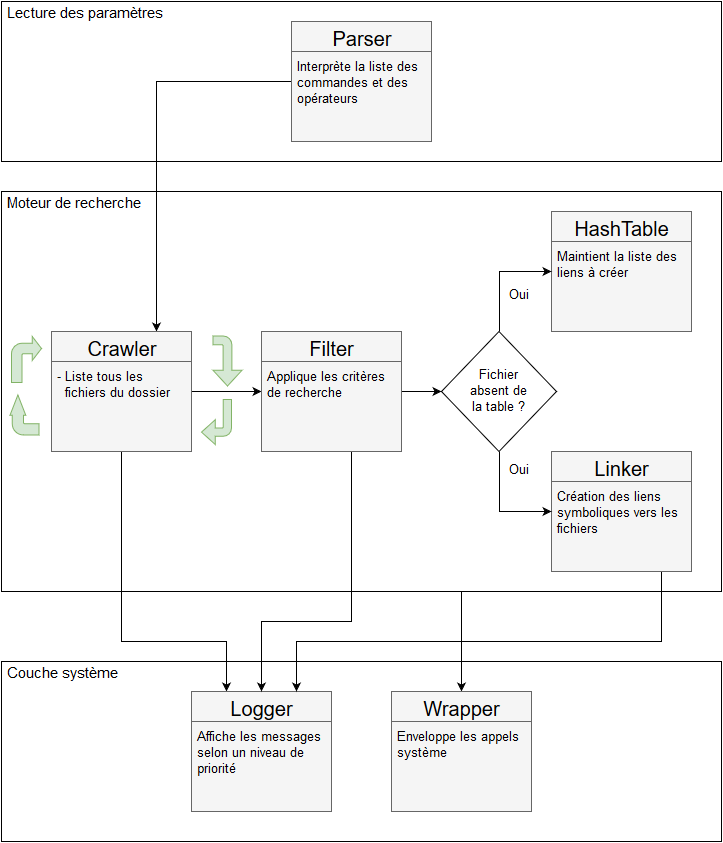

The diagram above was exported from draw.io. Its source (the exported page's mxGraphModel, read from the mxfile embedded in the PNG):
<mxGraphModel dx="1430" dy="766" grid="1" gridSize="10" guides="1" tooltips="1" connect="1" arrows="1" fold="1" page="0" pageScale="1" pageWidth="826" pageHeight="1169" background="#ffffff" math="0" shadow="0">
  <root>
    <mxCell id="0" />
    <mxCell id="1" parent="0" />
    <mxCell id="26" value="" style="whiteSpace=wrap;html=1;spacing=2;" parent="1" vertex="1">
      <mxGeometry x="40" y="700" width="720" height="180" as="geometry" />
    </mxCell>
    <mxCell id="36" style="edgeStyle=orthogonalEdgeStyle;rounded=0;html=1;exitX=0.75;exitY=1;jettySize=auto;orthogonalLoop=1;fontSize=15;" parent="1" source="24" target="20" edge="1">
      <mxGeometry relative="1" as="geometry">
        <Array as="points">
          <mxPoint x="500" y="420" />
        </Array>
      </mxGeometry>
    </mxCell>
    <mxCell id="24" value="" style="whiteSpace=wrap;html=1;spacing=2;" parent="1" vertex="1">
      <mxGeometry x="40" y="230" width="720" height="400" as="geometry" />
    </mxCell>
    <mxCell id="25" value="Moteur de recherche&lt;br&gt;" style="text;html=1;resizable=0;autosize=1;align=left;verticalAlign=top;spacingTop=-4;points=[];spacing=4;spacingRight=0;spacingLeft=2;fontSize=15;" parent="1" vertex="1">
      <mxGeometry x="40" y="230" width="160" height="30" as="geometry" />
    </mxCell>
    <mxCell id="22" value="" style="whiteSpace=wrap;html=1;spacing=2;" parent="1" vertex="1">
      <mxGeometry x="40" y="40" width="720" height="160" as="geometry" />
    </mxCell>
    <mxCell id="38" style="edgeStyle=orthogonalEdgeStyle;rounded=0;html=1;exitX=0;exitY=0.5;entryX=0.75;entryY=0;jettySize=auto;orthogonalLoop=1;fontSize=13;" parent="1" source="6" target="12" edge="1">
      <mxGeometry relative="1" as="geometry">
        <Array as="points">
          <mxPoint x="195" y="120" />
        </Array>
      </mxGeometry>
    </mxCell>
    <mxCell id="6" value="Parser" style="whiteSpace=wrap;html=1;fontSize=20;verticalAlign=top;labelBorderColor=none;fillColor=#f5f5f5;strokeColor=#666666;" parent="1" vertex="1">
      <mxGeometry x="330" y="60" width="140" height="120" as="geometry" />
    </mxCell>
    <mxCell id="11" value="" style="line;strokeWidth=1;html=1;fontSize=20;spacing=2;spacingTop=8;fillColor=#f5f5f5;strokeColor=#666666;" parent="1" vertex="1">
      <mxGeometry x="330" y="85" width="140" height="10" as="geometry" />
    </mxCell>
    <mxCell id="30" style="edgeStyle=orthogonalEdgeStyle;rounded=0;html=1;exitX=1;exitY=0.5;entryX=0;entryY=0.5;jettySize=auto;orthogonalLoop=1;fontSize=15;" parent="1" source="12" target="16" edge="1">
      <mxGeometry relative="1" as="geometry" />
    </mxCell>
    <mxCell id="46" style="edgeStyle=orthogonalEdgeStyle;rounded=0;html=1;exitX=0.5;exitY=1;entryX=0.25;entryY=0;jettySize=auto;orthogonalLoop=1;fontSize=13;" parent="1" source="12" target="14" edge="1">
      <mxGeometry relative="1" as="geometry">
        <Array as="points">
          <mxPoint x="160" y="680" />
          <mxPoint x="265" y="680" />
        </Array>
      </mxGeometry>
    </mxCell>
    <mxCell id="12" value="Crawler" style="whiteSpace=wrap;html=1;fontSize=20;verticalAlign=top;labelBorderColor=none;fillColor=#f5f5f5;strokeColor=#666666;" parent="1" vertex="1">
      <mxGeometry x="90" y="370" width="140" height="120" as="geometry" />
    </mxCell>
    <mxCell id="13" value="" style="line;strokeWidth=1;html=1;fontSize=20;spacing=2;spacingTop=8;fillColor=#f5f5f5;strokeColor=#666666;" parent="1" vertex="1">
      <mxGeometry x="90" y="395" width="140" height="10" as="geometry" />
    </mxCell>
    <mxCell id="14" value="Logger" style="whiteSpace=wrap;html=1;fontSize=20;verticalAlign=top;labelBorderColor=none;fillColor=#f5f5f5;strokeColor=#666666;" parent="1" vertex="1">
      <mxGeometry x="230" y="730" width="140" height="120" as="geometry" />
    </mxCell>
    <mxCell id="15" value="" style="line;strokeWidth=1;html=1;fontSize=20;spacing=2;spacingTop=8;fillColor=#f5f5f5;strokeColor=#666666;" parent="1" vertex="1">
      <mxGeometry x="230" y="755" width="140" height="10" as="geometry" />
    </mxCell>
    <mxCell id="137" style="edgeStyle=orthogonalEdgeStyle;rounded=0;html=1;exitX=1;exitY=0.5;entryX=0;entryY=0.5;startSize=6;jettySize=auto;orthogonalLoop=1;fillColor=#000000;fontSize=13;" parent="1" source="16" target="124" edge="1">
      <mxGeometry relative="1" as="geometry" />
    </mxCell>
    <mxCell id="141" style="edgeStyle=orthogonalEdgeStyle;rounded=0;html=1;exitX=0.5;exitY=1;entryX=0.5;entryY=0;startSize=6;jettySize=auto;orthogonalLoop=1;fillColor=#000000;fontSize=13;" parent="1" source="16" target="14" edge="1">
      <mxGeometry relative="1" as="geometry">
        <Array as="points">
          <mxPoint x="390" y="490" />
          <mxPoint x="390" y="660" />
          <mxPoint x="300" y="660" />
        </Array>
      </mxGeometry>
    </mxCell>
    <mxCell id="16" value="Filter" style="whiteSpace=wrap;html=1;fontSize=20;verticalAlign=top;labelBorderColor=none;fillColor=#f5f5f5;strokeColor=#666666;" parent="1" vertex="1">
      <mxGeometry x="300" y="370" width="140" height="120" as="geometry" />
    </mxCell>
    <mxCell id="17" value="" style="line;strokeWidth=1;html=1;fontSize=20;spacing=2;spacingTop=8;fillColor=#f5f5f5;strokeColor=#666666;" parent="1" vertex="1">
      <mxGeometry x="300" y="395" width="140" height="10" as="geometry" />
    </mxCell>
    <mxCell id="49" style="edgeStyle=orthogonalEdgeStyle;rounded=0;html=1;exitX=0.5;exitY=1;entryX=0.75;entryY=0;jettySize=auto;orthogonalLoop=1;fontSize=13;" parent="1" source="18" target="14" edge="1">
      <mxGeometry relative="1" as="geometry">
        <Array as="points">
          <mxPoint x="700" y="610" />
          <mxPoint x="700" y="680" />
          <mxPoint x="335" y="680" />
        </Array>
      </mxGeometry>
    </mxCell>
    <mxCell id="18" value="Linker" style="whiteSpace=wrap;html=1;fontSize=20;verticalAlign=top;labelBorderColor=none;fillColor=#f5f5f5;strokeColor=#666666;" parent="1" vertex="1">
      <mxGeometry x="590" y="490" width="140" height="120" as="geometry" />
    </mxCell>
    <mxCell id="19" value="" style="line;strokeWidth=1;html=1;fontSize=20;spacing=2;spacingTop=8;fillColor=#f5f5f5;strokeColor=#666666;" parent="1" vertex="1">
      <mxGeometry x="590" y="515" width="140" height="10" as="geometry" />
    </mxCell>
    <mxCell id="20" value="Wrapper" style="whiteSpace=wrap;html=1;fontSize=20;verticalAlign=top;labelBorderColor=none;fillColor=#f5f5f5;strokeColor=#666666;" parent="1" vertex="1">
      <mxGeometry x="430" y="730" width="140" height="120" as="geometry" />
    </mxCell>
    <mxCell id="21" value="" style="line;strokeWidth=1;html=1;fontSize=20;spacing=2;spacingTop=8;fillColor=#f5f5f5;strokeColor=#666666;" parent="1" vertex="1">
      <mxGeometry x="430" y="755" width="140" height="10" as="geometry" />
    </mxCell>
    <mxCell id="23" value="Lecture des paramètres&lt;br&gt;" style="text;html=1;resizable=0;autosize=1;align=left;verticalAlign=top;spacingTop=-4;points=[];spacing=4;spacingRight=0;spacingLeft=2;fontSize=15;" parent="1" vertex="1">
      <mxGeometry x="40" y="40" width="180" height="30" as="geometry" />
    </mxCell>
    <mxCell id="27" value="Couche système&lt;br&gt;" style="text;html=1;resizable=0;autosize=1;align=left;verticalAlign=top;spacingTop=-4;points=[];spacing=4;spacingRight=0;spacingLeft=2;fontSize=15;" parent="1" vertex="1">
      <mxGeometry x="40" y="700" width="140" height="30" as="geometry" />
    </mxCell>
    <mxCell id="37" value="Enveloppe les appels&lt;br&gt;système&lt;br&gt;" style="text;html=1;resizable=0;autosize=1;align=left;verticalAlign=top;spacingTop=-4;points=[];spacing=4;spacingRight=0;spacingLeft=2;fontSize=13;" parent="1" vertex="1">
      <mxGeometry x="430" y="765" width="150" height="40" as="geometry" />
    </mxCell>
    <mxCell id="40" value="- Liste tous les&lt;br&gt;&amp;nbsp; fichiers du dossier&lt;br&gt;" style="text;html=1;resizable=0;autosize=1;align=left;verticalAlign=top;spacingTop=-4;points=[];spacing=4;spacingRight=0;spacingLeft=2;fontSize=13;" parent="1" vertex="1">
      <mxGeometry x="90" y="405" width="140" height="40" as="geometry" />
    </mxCell>
    <mxCell id="41" value="Applique les critères&lt;br&gt;de recherche&lt;br&gt;" style="text;html=1;resizable=0;autosize=1;align=left;verticalAlign=top;spacingTop=-4;points=[];spacing=4;spacingRight=0;spacingLeft=2;fontSize=13;" parent="1" vertex="1">
      <mxGeometry x="300" y="405" width="140" height="40" as="geometry" />
    </mxCell>
    <mxCell id="42" value="Création des liens&lt;br&gt;symboliques vers les&lt;br&gt;fichiers&lt;br&gt;" style="text;html=1;resizable=0;autosize=1;align=left;verticalAlign=top;spacingTop=-4;points=[];spacing=4;spacingRight=0;spacingLeft=2;fontSize=13;" parent="1" vertex="1">
      <mxGeometry x="590" y="525" width="150" height="60" as="geometry" />
    </mxCell>
    <mxCell id="43" value="Interprète la liste des &lt;br&gt;commandes et des &lt;br&gt;opérateurs&lt;br&gt;" style="text;html=1;resizable=0;autosize=1;align=left;verticalAlign=top;spacingTop=-4;points=[];spacing=4;spacingRight=0;spacingLeft=2;fontSize=13;" parent="1" vertex="1">
      <mxGeometry x="330" y="95" width="150" height="60" as="geometry" />
    </mxCell>
    <mxCell id="114" value="" style="html=1;shadow=0;dashed=0;align=center;verticalAlign=middle;shape=mxgraph.arrows2.bendArrow;dy=4.13;dx=13.75;notch=0;arrowHead=24.75;rounded=1;strokeWidth=1;fontSize=13;fillColor=#d5e8d4;strokeColor=#82b366;rotation=180;" parent="1" vertex="1">
      <mxGeometry x="240" y="438" width="30" height="45" as="geometry" />
    </mxCell>
    <mxCell id="115" value="" style="html=1;shadow=0;dashed=0;align=center;verticalAlign=middle;shape=mxgraph.arrows2.bendArrow;dy=4.38;dx=15.75;notch=0;arrowHead=29;rounded=1;strokeWidth=1;fontSize=13;fillColor=#d5e8d4;strokeColor=#82b366;rotation=90;" parent="1" vertex="1">
      <mxGeometry x="241" y="385" width="50" height="29" as="geometry" />
    </mxCell>
    <mxCell id="118" value="" style="html=1;shadow=0;dashed=0;align=center;verticalAlign=middle;shape=mxgraph.arrows2.bendArrow;dy=5.25;dx=9.25;notch=0;arrowHead=24;rounded=1;strokeWidth=1;fontSize=13;fillColor=#d5e8d4;strokeColor=#82b366;rotation=0;" parent="1" vertex="1">
      <mxGeometry x="50" y="375" width="30" height="46" as="geometry" />
    </mxCell>
    <mxCell id="119" value="" style="html=1;shadow=0;dashed=0;align=center;verticalAlign=middle;shape=mxgraph.arrows2.bendArrow;dy=5.63;dx=20.25;notch=0;arrowHead=15.75;rounded=1;strokeWidth=1;fontSize=13;fillColor=#d5e8d4;strokeColor=#82b366;rotation=-90;" parent="1" vertex="1">
      <mxGeometry x="43" y="439" width="40" height="29" as="geometry" />
    </mxCell>
    <mxCell id="120" value="HashTable" style="whiteSpace=wrap;html=1;fontSize=20;verticalAlign=top;labelBorderColor=none;fillColor=#f5f5f5;strokeColor=#666666;" parent="1" vertex="1">
      <mxGeometry x="590" y="250" width="140" height="120" as="geometry" />
    </mxCell>
    <mxCell id="121" value="" style="line;strokeWidth=1;html=1;fontSize=20;spacing=2;spacingTop=8;fillColor=#f5f5f5;strokeColor=#666666;" parent="1" vertex="1">
      <mxGeometry x="590" y="275" width="140" height="10" as="geometry" />
    </mxCell>
    <mxCell id="122" value="Maintient la liste des &lt;br&gt;liens à créer&lt;br&gt;" style="text;html=1;resizable=0;autosize=1;align=left;verticalAlign=top;spacingTop=-4;points=[];spacing=4;spacingRight=0;spacingLeft=2;fontSize=13;" parent="1" vertex="1">
      <mxGeometry x="590" y="285" width="150" height="40" as="geometry" />
    </mxCell>
    <mxCell id="142" style="edgeStyle=orthogonalEdgeStyle;rounded=0;html=1;exitX=0.5;exitY=0;entryX=0;entryY=0.625;entryPerimeter=0;startSize=6;jettySize=auto;orthogonalLoop=1;fillColor=#000000;fontSize=13;" parent="1" source="124" target="122" edge="1">
      <mxGeometry relative="1" as="geometry" />
    </mxCell>
    <mxCell id="143" style="edgeStyle=orthogonalEdgeStyle;rounded=0;html=1;exitX=0.5;exitY=1;entryX=0;entryY=0.417;entryPerimeter=0;startSize=6;jettySize=auto;orthogonalLoop=1;fillColor=#000000;fontSize=13;" parent="1" source="124" target="42" edge="1">
      <mxGeometry relative="1" as="geometry" />
    </mxCell>
    <mxCell id="124" value="Fichier&lt;br&gt;absent de&lt;br&gt;la table ?&lt;br&gt;" style="rhombus;whiteSpace=wrap;html=1;strokeWidth=1;fontSize=13;" parent="1" vertex="1">
      <mxGeometry x="480" y="370" width="115" height="120" as="geometry" />
    </mxCell>
    <mxCell id="136" value="Oui&lt;br&gt;" style="text;html=1;strokeColor=none;fillColor=none;align=center;verticalAlign=middle;whiteSpace=wrap;fontSize=13;" parent="1" vertex="1">
      <mxGeometry x="538" y="500" width="40" height="20" as="geometry" />
    </mxCell>
    <mxCell id="140" style="edgeStyle=orthogonalEdgeStyle;rounded=0;html=1;exitX=1;exitY=0.5;entryX=1;entryY=0.5;startSize=6;jettySize=auto;orthogonalLoop=1;fillColor=#000000;fontSize=13;" parent="1" source="124" target="124" edge="1">
      <mxGeometry relative="1" as="geometry" />
    </mxCell>
    <mxCell id="144" value="Oui&lt;br&gt;" style="text;html=1;strokeColor=none;fillColor=none;align=center;verticalAlign=middle;whiteSpace=wrap;fontSize=13;" parent="1" vertex="1">
      <mxGeometry x="538" y="325" width="40" height="20" as="geometry" />
    </mxCell>
    <mxCell id="145" value="Affiche les messages&lt;br&gt;selon un niveau de&lt;br&gt;priorité&lt;br&gt;" style="text;html=1;resizable=0;autosize=1;align=left;verticalAlign=top;spacingTop=-4;points=[];spacing=4;spacingRight=0;spacingLeft=2;fontSize=13;" vertex="1" parent="1">
      <mxGeometry x="230" y="765" width="150" height="60" as="geometry" />
    </mxCell>
  </root>
</mxGraphModel>